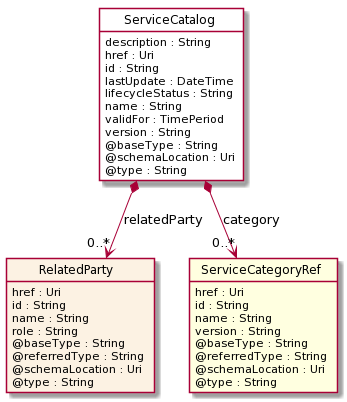

The diagram above was rendered by PlantUML. Its source (embedded in the PNG):
@startuml
hide circle
hide methods
hide stereotype
show <<Enumeration>> stereotype
skinparam class {
   BackgroundColor<<Enumeration>> #E6F5F7
   BackgroundColor<<Ref>> #FFFFE0
   BackgroundColor<<Pivot>> #FFFFFFF
   BackgroundColor #FCF2E3
}

class ServiceCatalog  <<Pivot>> {
    description : String
    href : Uri
    id : String
    lastUpdate : DateTime
    lifecycleStatus : String
    name : String
    validFor : TimePeriod
    version : String
    @baseType : String
    @schemaLocation : Uri
    @type : String
}

class RelatedParty  {
    href : Uri
    id : String
    name : String
    role : String
    @baseType : String
    @referredType : String
    @schemaLocation : Uri
    @type : String
}

class ServiceCategoryRef  <<Ref>> {
    href : Uri
    id : String
    name : String
    version : String
    @baseType : String
    @referredType : String
    @schemaLocation : Uri
    @type : String
}

ServiceCatalog *-->  "0..*" ServiceCategoryRef : category

ServiceCatalog *-->  "0..*" RelatedParty : relatedParty

@enduml